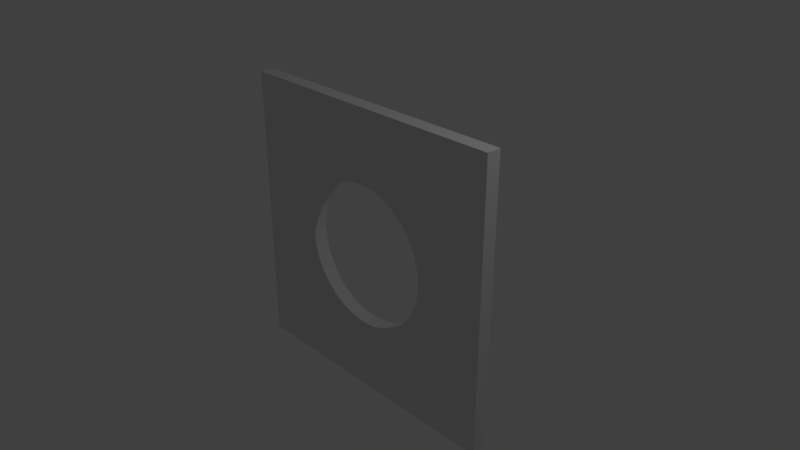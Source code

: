 # Source: PortalFrame.blend  (saved by Blender 2.78.0; exported with 4.5.12 LTS)
import bpy
from mathutils import Matrix  # noqa: F401  (used for matrix-valued properties, if any)

bpy.ops.wm.read_factory_settings(use_empty=True)
scene = bpy.context.scene
scene.name = 'Scene'

# ---- collections
col_collection_1 = bpy.data.collections.new('Collection 1'); scene.collection.children.link(col_collection_1)

# ---- materials (node trees are filled in below, after node groups)
mat_material = bpy.data.materials.new('Material')
mat_material.alpha_threshold = 0.0
mat_material.use_transparent_shadow = False
mat_material.roughness = 0.5
mat_material.line_color = (0.0, 0.0, 0.0, 1.0)

# ---- material node trees

# ---- world
world_world = bpy.data.worlds.new('World'); scene.world = world_world
world_world.color = (0.05088, 0.05088, 0.05088)
world_world.use_sun_shadow = False
world_world.sun_shadow_jitter_overblur = 0.0
world_world.cycles.sampling_method = 'MANUAL'

# ---- cameras
cam_camera = bpy.data.cameras.new('Camera')
cam_camera.clip_end = 100.0
cam_camera.lens = 35.0
cam_camera.sensor_width = 32.0
cam_camera.sensor_height = 18.0
cam_camera.ortho_scale = 7.314
cam_camera.dof.focus_distance = 0.0
cam_camera.dof.aperture_fstop = 128.0

# ---- lights
light_lamp = bpy.data.lights.new('Lamp', 'POINT')
light_lamp.transmission_factor = 0.0
light_lamp.cutoff_distance = 30.0
light_lamp.energy = 100.0
light_lamp.shadow_buffer_clip_start = 1.001
light_lamp.shadow_soft_size = 0.1
light_lamp.shadow_maximum_resolution = 0.006
light_lamp.use_absolute_resolution = True

# ---- meshes
me_cube = bpy.data.meshes.new('Cube')
me_cube.from_pydata([(1.0, 1.0, -1.0), (1.0, -1.0, -1.0), (-3.258e-07, -1.0, -1.0), (-1.0, -1.0, -1.0), (-1.0, 1.0, -1.0), (1.0, 1.0, 1.0), (-1.0, 1.0, -1.148e-06), (-0.9808, 1.0, -0.1951), (-0.9239, 1.0, -0.3827), (-0.8315, 1.0, -0.5556), (-0.7071, 1.0, -0.7071), (-0.5556, 1.0, -0.8315), (-0.3827, 1.0, -0.9239), (-0.1951, 1.0, -0.9808), (-3.258e-07, 1.0, -1.0), (0.1951, 1.0, -0.9808), (0.3827, 1.0, -0.9239), (0.5556, 1.0, -0.8315), (0.7071, 1.0, -0.7071), (0.8315, 1.0, -0.5556), (0.9239, 1.0, -0.3827), (0.9808, 1.0, -0.1951), (1.0, 1.0, 7.987e-08), (0.9808, 1.0, 0.1951), (0.9239, 1.0, 0.3827), (0.8315, 1.0, 0.5556), (0.7071, 1.0, 0.7071), (0.5556, 1.0, 0.8315), (0.3827, 1.0, 0.9239), (0.1951, 1.0, 0.9808), (0.0, 1.0, 1.0), (1.0, -1.0, 1.0), (1.0, -1.0, 3.4e-06), (1.0, 0.1579, 7.619e-08), (1.0, -1.0, -3.257e-06), (0.9808, -1.0, -0.1951), (0.9239, -1.0, -0.3827), (0.8315, -1.0, -0.5556), (0.7071, -1.0, -0.7071), (0.5556, -1.0, -0.8315), (0.3827, -1.0, -0.9239), (0.1951, -1.0, -0.9808), (-1.0, -1.0, 1.0), (-0.1951, -1.0, -0.9808), (-0.3827, -1.0, -0.9239), (-0.5556, -1.0, -0.8315), (-0.7071, -1.0, -0.7071), (-0.8315, -1.0, -0.5556), (-0.9239, -1.0, -0.3827), (-0.9808, -1.0, -0.1951), (-1.0, -1.0, 9.612e-07), (-0.9808, -1.0, 0.1951), (-0.9239, -1.0, 0.3827), (-0.8315, -1.0, 0.5556), (-0.7071, -1.0, 0.7071), (-0.5556, -1.0, 0.8315), (-0.3827, -1.0, 0.9239), (-0.1951, -1.0, 0.9808), (0.0, -1.0, 1.0), (0.1951, -1.0, 0.9808), (0.3827, -1.0, 0.9239), (0.5556, -1.0, 0.8315), (0.7071, -1.0, 0.7071), (0.8315, -1.0, 0.5556), (0.9239, -1.0, 0.3827), (0.9808, -1.0, 0.1951), (-1.0, 1.0, 1.0), (-1.0, 1.0, 3.088e-06), (-1.0, 0.06667, 9.659e-07), (-0.1951, 1.0, 0.9808), (-0.3827, 1.0, 0.9239), (-0.5556, 1.0, 0.8315), (-0.7071, 1.0, 0.7071), (-0.8315, 1.0, 0.5556), (-0.9239, 1.0, 0.3827), (-0.9808, 1.0, 0.1951), (0.0, 1.0, 1.0), (1.0, 1.0, 1.0), (1.0, -1.0, 1.0), (-1.0, -1.0, 1.0), (-1.0, 1.0, 1.0), (4.47e-08, 1.0, 2.0), (1.0, 1.0, 2.0), (1.0, -1.0, 2.0), (-1.0, -1.0, 2.0), (-1.0, 1.0, 2.0), (2.0, 1.0, -1.0), (2.0, -1.0, -1.0), (2.0, 1.0, 1.0), (2.0, -1.0, 1.0), (2.0, -1.0, 3.436e-06), (2.0, 0.1579, 1.123e-07), (2.0, -1.0, -3.221e-06), (1.0, 1.0, -2.0), (1.0, -1.0, -2.0), (-3.258e-07, -1.0, -2.0), (-1.0, -1.0, -2.0), (-1.0, 1.0, -2.0), (-2.0, -1.0, -1.0), (-2.0, 1.0, -1.0), (-2.0, 1.0, -1.275e-06), (-2.0, -1.0, 1.0), (-2.0, 1.0, 1.0), (-2.0, 1.0, 2.961e-06), (-2.0, 0.06669, 8.387e-07), (1.0, 1.0, 2.0), (1.0, -1.0, 2.0), (2.0, 1.0, 2.0), (2.0, -1.0, 2.0), (-1.0, -1.0, 2.0), (-1.0, 1.0, 2.0), (-2.0, -1.0, 2.0), (-2.0, 1.0, 2.0), (-1.0, -1.0, -2.0), (-1.0, 1.0, -2.0), (-2.0, -1.0, -2.0), (-2.0, 1.0, -2.0), (1.0, 1.0, -2.0), (1.0, -1.0, -2.0), (2.0, 1.0, -2.0), (2.0, -1.0, -2.0)], [], [(4, 0, 93, 97), (5, 0, 4, 6, 7, 8, 9, 10, 11, 12, 13, 14, 15, 16, 17, 18, 19, 20, 21, 22, 23, 24, 25, 26, 27, 28, 29, 30), (34, 1, 87, 92), (1, 34, 35, 36, 37, 38, 39, 40, 41, 2), (32, 31, 42, 3, 2, 43, 44, 45, 46, 47, 48, 49, 50, 51, 52, 53, 54, 55, 56, 57, 58, 59, 60, 61, 62, 63, 64, 65), (68, 6, 100, 104), (66, 42, 79, 80), (67, 66, 30, 69, 70, 71, 72, 73, 74, 75), (30, 29, 59, 58), (69, 30, 58, 57), (29, 28, 60, 59), (70, 69, 57, 56), (28, 27, 61, 60), (71, 70, 56, 55), (27, 26, 62, 61), (72, 71, 55, 54), (26, 25, 63, 62), (73, 72, 54, 53), (25, 24, 64, 63), (74, 73, 53, 52), (24, 23, 65, 64), (75, 74, 52, 51), (23, 22, 33, 32, 65), (68, 67, 75, 51, 50), (22, 21, 35, 34, 33), (7, 6, 68, 50, 49), (21, 20, 36, 35), (8, 7, 49, 48), (20, 19, 37, 36), (9, 8, 48, 47), (19, 18, 38, 37), (10, 9, 47, 46), (18, 17, 39, 38), (11, 10, 46, 45), (17, 16, 40, 39), (12, 11, 45, 44), (16, 15, 41, 40), (13, 12, 44, 43), (15, 14, 2, 41), (14, 13, 43, 2), (76, 80, 85, 81), (42, 31, 78, 79), (31, 5, 77, 78), (5, 30, 76, 77), (30, 66, 80, 76), (82, 81, 85, 84, 83), (79, 78, 83, 84), (77, 76, 81, 82), (80, 79, 84, 85), (78, 77, 82, 83), (86, 88, 89, 90, 91, 92, 87), (32, 33, 91, 90), (88, 5, 105, 107), (0, 5, 88, 86), (33, 34, 92, 91), (0, 86, 119, 117), (31, 32, 90, 89), (93, 94, 95, 96, 97), (3, 4, 97, 96), (1, 2, 95, 94), (2, 3, 96, 95), (0, 1, 94, 93), (98, 101, 102, 103, 104, 100, 99), (99, 4, 114, 116), (42, 66, 110, 109), (66, 67, 103, 102), (6, 4, 99, 100), (67, 68, 104, 103), (3, 42, 101, 98), (105, 106, 108, 107), (5, 31, 106, 105), (89, 88, 107, 108), (31, 89, 108, 106), (109, 110, 112, 111), (66, 102, 112, 110), (102, 101, 111, 112), (101, 42, 109, 111), (114, 113, 115, 116), (4, 3, 113, 114), (98, 99, 116, 115), (3, 98, 115, 113), (118, 117, 119, 120), (86, 87, 120, 119), (1, 0, 117, 118), (87, 1, 118, 120)])
me_cube.materials.append(mat_material)
me_cube.use_remesh_preserve_volume = False
me_cube.use_remesh_preserve_attributes = False
me_cube.use_mirror_vertex_groups = False
me_cube.update()

# ---- objects
ob_cube = bpy.data.objects.new('Cube', me_cube)
ob_lamp = bpy.data.objects.new('Lamp', light_lamp)
ob_camera = bpy.data.objects.new('Camera', cam_camera)

# ---- transforms, parenting, visibility, modifiers, constraints
ob_cube.location = (0.0, 0.0, 0.0)
ob_cube.scale = (1.0, 0.1, 1.0)
ob_cube.lock_rotations_4d = False
ob_cube.empty_display_type = 'ARROWS'
ob_cube.lineart.crease_threshold = 0.0
ob_lamp.location = (4.076, 1.005, 5.904)
ob_lamp.rotation_euler = (0.6503, 0.05522, 1.866)
ob_lamp.lock_rotations_4d = False
ob_lamp.empty_display_type = 'ARROWS'
ob_lamp.color = (0.0, 0.0, 0.0, 0.0)
ob_lamp.lineart.crease_threshold = 0.0
ob_camera.location = (7.481, -6.508, 5.344)
ob_camera.rotation_euler = (1.109, 0.0, 0.8149)
ob_camera.lock_rotations_4d = False
ob_camera.empty_display_type = 'ARROWS'
ob_camera.color = (0.0, 0.0, 0.0, 0.0)
ob_camera.display_type = 'WIRE'
ob_camera.lineart.crease_threshold = 0.0

# ---- collection membership
col_collection_1.objects.link(ob_cube)
col_collection_1.objects.link(ob_lamp)
col_collection_1.objects.link(ob_camera)

# ---- scene / render settings (as saved in the file)
scene.camera = ob_camera
scene.frame_start = 1; scene.frame_end = 250; scene.frame_set(1)
scene.render.engine = 'BLENDER_EEVEE_NEXT'
scene.render.resolution_percentage = 50
scene.render.dither_intensity = 0.0
scene.cycles.use_denoising = False
scene.cycles.samples = 128
scene.cycles.sampling_pattern = 'TABULATED_SOBOL'
scene.cycles.light_sampling_threshold = 0.0
scene.cycles.use_adaptive_sampling = False
scene.cycles.use_light_tree = False
scene.cycles.blur_glossy = 0.0
scene.cycles.sample_clamp_indirect = 0.0
scene.view_settings.view_transform = 'Standard'
bpy.context.view_layer.update()

